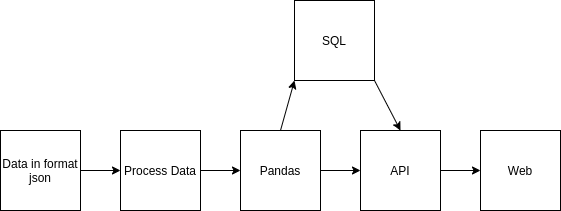

The diagram above was exported from draw.io. Its source (the exported page's mxGraphModel, read from the mxfile embedded in the PNG):
<mxGraphModel dx="1350" dy="774" grid="1" gridSize="10" guides="1" tooltips="1" connect="1" arrows="1" fold="1" page="1" pageScale="1" pageWidth="827" pageHeight="1169" math="0" shadow="0">
  <root>
    <mxCell id="0" />
    <mxCell id="1" parent="0" />
    <mxCell id="mk_D4kngd84LAjBpFgbN-1" value="Data in format json" style="whiteSpace=wrap;html=1;aspect=fixed;" parent="1" vertex="1">
      <mxGeometry x="80" y="320" width="80" height="80" as="geometry" />
    </mxCell>
    <mxCell id="mk_D4kngd84LAjBpFgbN-2" value="Process Data" style="whiteSpace=wrap;html=1;aspect=fixed;" parent="1" vertex="1">
      <mxGeometry x="200" y="320" width="80" height="80" as="geometry" />
    </mxCell>
    <mxCell id="mk_D4kngd84LAjBpFgbN-3" value="Pandas" style="whiteSpace=wrap;html=1;aspect=fixed;" parent="1" vertex="1">
      <mxGeometry x="320" y="320" width="80" height="80" as="geometry" />
    </mxCell>
    <mxCell id="mk_D4kngd84LAjBpFgbN-4" value="API" style="whiteSpace=wrap;html=1;aspect=fixed;" parent="1" vertex="1">
      <mxGeometry x="440" y="320" width="80" height="80" as="geometry" />
    </mxCell>
    <mxCell id="mk_D4kngd84LAjBpFgbN-5" value="Web" style="whiteSpace=wrap;html=1;aspect=fixed;" parent="1" vertex="1">
      <mxGeometry x="560" y="320" width="80" height="80" as="geometry" />
    </mxCell>
    <mxCell id="mk_D4kngd84LAjBpFgbN-7" value="" style="endArrow=classic;html=1;exitX=1;exitY=0.5;exitDx=0;exitDy=0;" parent="1" source="mk_D4kngd84LAjBpFgbN-1" edge="1">
      <mxGeometry width="50" height="50" relative="1" as="geometry">
        <mxPoint x="390" y="410" as="sourcePoint" />
        <mxPoint x="200" y="360" as="targetPoint" />
      </mxGeometry>
    </mxCell>
    <mxCell id="mk_D4kngd84LAjBpFgbN-8" value="" style="endArrow=classic;html=1;entryX=0;entryY=0.5;entryDx=0;entryDy=0;" parent="1" target="mk_D4kngd84LAjBpFgbN-3" edge="1">
      <mxGeometry width="50" height="50" relative="1" as="geometry">
        <mxPoint x="280" y="360" as="sourcePoint" />
        <mxPoint x="210" y="370" as="targetPoint" />
      </mxGeometry>
    </mxCell>
    <mxCell id="mk_D4kngd84LAjBpFgbN-9" value="" style="endArrow=classic;html=1;exitX=1;exitY=0.5;exitDx=0;exitDy=0;entryX=0;entryY=0.5;entryDx=0;entryDy=0;" parent="1" source="mk_D4kngd84LAjBpFgbN-3" target="mk_D4kngd84LAjBpFgbN-4" edge="1">
      <mxGeometry width="50" height="50" relative="1" as="geometry">
        <mxPoint x="180" y="380" as="sourcePoint" />
        <mxPoint x="220" y="380" as="targetPoint" />
      </mxGeometry>
    </mxCell>
    <mxCell id="mk_D4kngd84LAjBpFgbN-10" value="" style="endArrow=classic;html=1;entryX=0;entryY=0.5;entryDx=0;entryDy=0;" parent="1" target="mk_D4kngd84LAjBpFgbN-5" edge="1">
      <mxGeometry width="50" height="50" relative="1" as="geometry">
        <mxPoint x="520" y="360" as="sourcePoint" />
        <mxPoint x="230" y="390" as="targetPoint" />
      </mxGeometry>
    </mxCell>
    <mxCell id="mk_D4kngd84LAjBpFgbN-11" value="SQL" style="whiteSpace=wrap;html=1;aspect=fixed;" parent="1" vertex="1">
      <mxGeometry x="374" y="190" width="80" height="80" as="geometry" />
    </mxCell>
    <mxCell id="mk_D4kngd84LAjBpFgbN-15" value="" style="endArrow=classic;html=1;entryX=0;entryY=1;entryDx=0;entryDy=0;exitX=0.5;exitY=0;exitDx=0;exitDy=0;" parent="1" source="mk_D4kngd84LAjBpFgbN-3" target="mk_D4kngd84LAjBpFgbN-11" edge="1">
      <mxGeometry width="50" height="50" relative="1" as="geometry">
        <mxPoint x="390" y="410" as="sourcePoint" />
        <mxPoint x="440" y="360" as="targetPoint" />
      </mxGeometry>
    </mxCell>
    <mxCell id="mk_D4kngd84LAjBpFgbN-16" value="" style="endArrow=classic;html=1;entryX=0.5;entryY=0;entryDx=0;entryDy=0;exitX=1;exitY=1;exitDx=0;exitDy=0;" parent="1" source="mk_D4kngd84LAjBpFgbN-11" target="mk_D4kngd84LAjBpFgbN-4" edge="1">
      <mxGeometry width="50" height="50" relative="1" as="geometry">
        <mxPoint x="390" y="410" as="sourcePoint" />
        <mxPoint x="440" y="360" as="targetPoint" />
      </mxGeometry>
    </mxCell>
  </root>
</mxGraphModel>